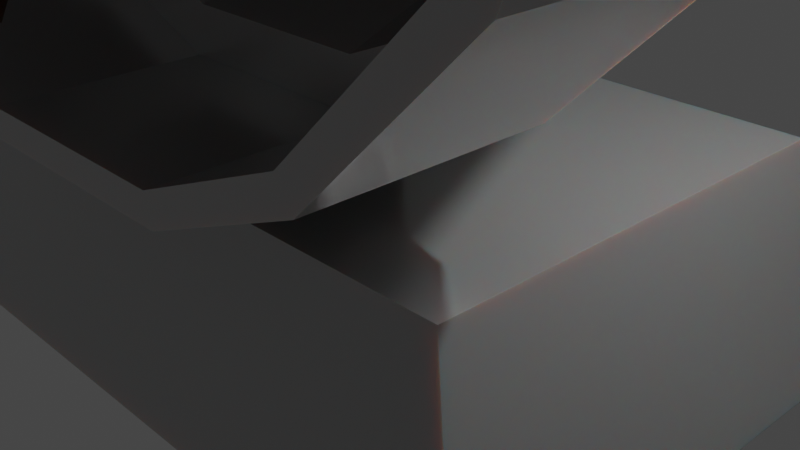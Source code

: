# Source: Fan_Tower.blend  (saved by Blender 3.4.6; exported with 4.5.12 LTS)
import bpy
from mathutils import Matrix  # noqa: F401  (used for matrix-valued properties, if any)

bpy.ops.wm.read_factory_settings(use_empty=True)
scene = bpy.context.scene
scene.name = 'Scene'

# ---- collections
col_collection = bpy.data.collections.new('Collection'); scene.collection.children.link(col_collection)

# ---- materials (node trees are filled in below, after node groups)
mat_body = bpy.data.materials.new('Body')
mat_body.alpha_threshold = 0.0
mat_body.use_transparent_shadow = False
mat_body.roughness = 0.5
mat_body.line_color = (0.0, 0.0, 0.0, 1.0)
mat_wing = bpy.data.materials.new('Wing')
mat_wing.alpha_threshold = 0.0
mat_wing.use_transparent_shadow = False
mat_wing.roughness = 0.5
mat_wing.line_color = (0.0, 0.0, 0.0, 1.0)

# ---- material node trees
mat_body.use_nodes = True; mat_body.node_tree.nodes.clear()
_N = mat_body.node_tree.nodes; _L = mat_body.node_tree.links
n0 = _N.new('ShaderNodeOutputMaterial'); n0.name = 'Material Output'; n0.location = (300, 300)
n1 = _N.new('ShaderNodeBsdfPrincipled'); n1.name = 'Principled BSDF'; n1.location = (10, 300)
n1.distribution = 'GGX'
n1.subsurface_method = 'RANDOM_WALK_SKIN'
n1.inputs[0].default_value = (0.508, 0.508, 0.508, 1.0)
n1.inputs[1].default_value = 0.7244
n1.inputs[2].default_value = 0.2638
n1.inputs[3].default_value = 1.45
n1.inputs[8].default_value = 1.0
n1.inputs[10].default_value = 0.1496
n1.inputs[13].default_value = 0.8307
n1.inputs[19].default_value = 0.2008
n1.inputs[27].default_value = (0.0, 0.0, 0.0, 1.0)
n1.inputs[28].default_value = 1.0
_L.new(n1.outputs[0], n0.inputs[0])
n0.is_active_output = True
mat_wing.use_nodes = True; mat_wing.node_tree.nodes.clear()
_N = mat_wing.node_tree.nodes; _L = mat_wing.node_tree.links
n0 = _N.new('ShaderNodeOutputMaterial'); n0.name = 'Material Output'; n0.location = (300, 300)
n1 = _N.new('ShaderNodeBsdfPrincipled'); n1.name = 'Principled BSDF'; n1.location = (10, 300)
n1.distribution = 'GGX'
n1.subsurface_method = 'RANDOM_WALK_SKIN'
n1.inputs[0].default_value = (0.01094, 0.01094, 0.01094, 1.0)
n1.inputs[1].default_value = 0.1181
n1.inputs[2].default_value = 0.752
n1.inputs[3].default_value = 1.45
n1.inputs[8].default_value = 1.0
n1.inputs[10].default_value = 0.1496
n1.inputs[13].default_value = 0.2244
n1.inputs[19].default_value = 0.04528
n1.inputs[27].default_value = (0.0, 0.0, 0.0, 1.0)
n1.inputs[28].default_value = 1.0
_L.new(n1.outputs[0], n0.inputs[0])
n0.is_active_output = True

# ---- world
world_world = bpy.data.worlds.new('World'); scene.world = world_world
world_world.use_nodes = True; world_world.node_tree.nodes.clear()
_N = world_world.node_tree.nodes; _L = world_world.node_tree.links
n0 = _N.new('ShaderNodeOutputWorld'); n0.name = 'World Output'; n0.location = (300, 300)
n1 = _N.new('ShaderNodeBackground'); n1.name = 'Background'; n1.location = (10, 300)
n1.inputs[0].default_value = (0.05088, 0.05088, 0.05088, 1.0)
_L.new(n1.outputs[0], n0.inputs[0])
n0.is_active_output = True
world_world.color = (0.05088, 0.05088, 0.05088)
world_world.use_sun_shadow = False
world_world.sun_shadow_jitter_overblur = 0.0

# ---- cameras
cam_camera = bpy.data.cameras.new('Camera')
cam_camera.clip_end = 100.0
cam_camera.ortho_scale = 7.314

# ---- lights
light_light = bpy.data.lights.new('Light', 'POINT')
light_light.transmission_factor = 0.0
light_light.energy = 1000.0
light_light.shadow_soft_size = 0.1
light_light.shadow_maximum_resolution = 0.006
light_light.use_absolute_resolution = True

# ---- meshes
me_cube = bpy.data.meshes.new('Cube')
me_cube.from_pydata([(-0.06768, 1.0, -0.2416), (-0.164, 1.0, -0.1925), (-0.1925, 1.0, -0.164), (-0.2416, 1.0, -0.06768), (0.1764, 1.0, 0.6296), (0.2425, 5.588e-09, 1.0), (0.5669, -9.313e-09, 0.8656), (0.4274, 1.0, 0.5016), (0.6296, 1.0, 0.1764), (0.5016, 1.0, 0.4274), (0.8656, 5.588e-09, 0.5669), (1.0, 5.588e-09, 0.2425), (0.5669, 5.588e-09, -0.8656), (0.2425, 5.588e-09, -1.0), (0.1764, 1.0, -0.6296), (0.4274, 1.0, -0.5016), (-0.164, 1.0, 0.1925), (-0.06768, 1.0, 0.2416), (-0.1925, 1.0, 0.164), (-0.2416, 1.0, 0.06768), (0.8656, -9.313e-09, -0.5669), (0.5016, 1.0, -0.4274), (0.6296, 1.0, -0.1764), (1.0, 5.588e-09, -0.2425), (0.06768, 1.151, 0.2416), (0.164, 1.151, 0.1925), (0.2416, 1.151, 0.06768), (0.1925, 1.151, 0.164), (0.06768, 1.151, -0.2416), (0.164, 1.151, -0.1925), (0.1925, 1.151, -0.164), (0.2416, 1.151, -0.06768), (0.2416, 1.0, -0.06768), (0.1925, 1.0, -0.164), (0.164, 1.0, -0.1925), (0.06768, 1.0, -0.2416), (-0.6296, 1.0, 0.1764), (-1.0, 5.588e-09, 0.2425), (-0.8656, -9.313e-09, 0.5669), (-0.5016, 1.0, 0.4274), (-0.1764, 1.0, 0.6296), (-0.4274, 1.0, 0.5016), (-0.5669, 5.588e-09, 0.8656), (-0.2425, 5.588e-09, 1.0), (-0.8656, 5.588e-09, -0.5669), (-1.0, 5.588e-09, -0.2425), (-0.6296, 1.0, -0.1764), (-0.5016, 1.0, -0.4274), (0.1925, 1.0, 0.164), (0.2416, 1.0, 0.06768), (0.164, 1.0, 0.1925), (0.06768, 1.0, 0.2416), (-0.5669, -9.313e-09, -0.8656), (-0.4274, 1.0, -0.5016), (-0.1764, 1.0, -0.6296), (-0.2425, 5.588e-09, -1.0), (-0.2416, 1.151, 0.06768), (-0.1925, 1.151, 0.164), (-0.06768, 1.151, 0.2416), (-0.164, 1.151, 0.1925), (-0.2416, 1.151, -0.06768), (-0.1925, 1.151, -0.164), (-0.164, 1.151, -0.1925), (-0.06768, 1.151, -0.2416), (0.2726, 1.118e-08, 1.124), (0.6373, -1.863e-08, 0.9731), (0.9731, 1.118e-08, 0.6373), (1.124, 1.118e-08, 0.2726), (0.6373, 1.118e-08, -0.9731), (0.2726, 1.118e-08, -1.124), (0.9731, -1.863e-08, -0.6373), (1.124, 1.118e-08, -0.2726), (1.124, -0.5, 0.2726), (0.9731, -0.5, 0.6373), (0.6373, -0.5, 0.9731), (0.2726, -0.5, 1.124), (0.9731, -0.5, -0.6373), (1.124, -0.5, -0.2726), (0.6373, -0.5, -0.9731), (0.2726, -0.5, -1.124), (-1.124, 1.118e-08, 0.2726), (-0.9731, -1.863e-08, 0.6373), (-0.6373, 1.118e-08, 0.9731), (-0.2726, 1.118e-08, 1.124), (-0.9731, 1.118e-08, -0.6373), (-1.124, 1.118e-08, -0.2726), (-0.6373, -1.863e-08, -0.9731), (-0.2726, 1.118e-08, -1.124), (-0.9731, -0.5, 0.6373), (-1.124, -0.5, 0.2726), (-0.6373, -0.5, 0.9731), (-0.2726, -0.5, 1.124), (-0.6373, -0.5, -0.9731), (-0.2726, -0.5, -1.124), (-0.9731, -0.5, -0.6373), (-1.124, -0.5, -0.2726), (1.058, -0.5, 0.2566), (0.9157, -0.5, 0.5997), (0.5997, -0.5, 0.9157), (0.2566, -0.5, 1.058), (0.9157, -0.5, -0.5997), (1.058, -0.5, -0.2566), (0.2566, -0.5, -1.058), (0.5997, -0.5, -0.9157), (-0.9157, -0.5, 0.5997), (-1.058, -0.5, 0.2566), (-0.2566, -0.5, 1.058), (-0.5997, -0.5, 0.9157), (-0.5997, -0.5, -0.9157), (-0.2566, -0.5, -1.058), (-1.058, -0.5, -0.2566), (-0.9157, -0.5, -0.5997), (1.058, -0.04879, 0.2566), (0.9157, -0.04879, 0.5997), (0.5997, -0.04879, 0.9157), (0.2566, -0.04879, 1.058), (0.9157, -0.04879, -0.5997), (1.058, -0.04879, -0.2566), (0.2566, -0.04879, -1.058), (0.5997, -0.04879, -0.9157), (-0.9157, -0.04879, 0.5997), (-1.058, -0.04879, 0.2566), (-0.2566, -0.04879, 1.058), (-0.5997, -0.04879, 0.9157), (-0.5997, -0.04879, -0.9157), (-0.2566, -0.04879, -1.058), (-1.058, -0.04879, -0.2566), (-0.9157, -0.04879, -0.5997), (0.9441, -0.0474, 0.229), (0.8172, -0.0474, 0.5352), (0.5352, -0.0474, 0.8172), (0.229, -0.0474, 0.9441), (0.8172, -0.0474, -0.5352), (0.9441, -0.0474, -0.229), (0.229, -0.0474, -0.9441), (0.5352, -0.0474, -0.8172), (-0.8172, -0.0474, 0.5352), (-0.9441, -0.0474, 0.229), (-0.229, -0.0474, 0.9441), (-0.5352, -0.0474, 0.8172), (-0.5352, -0.0474, -0.8172), (-0.229, -0.0474, -0.9441), (-0.9441, -0.0474, -0.229), (-0.8172, -0.0474, -0.5352), (0.6055, 0.954, 0.1469), (0.5242, 0.954, 0.3433), (0.3433, 0.954, 0.5242), (0.1469, 0.954, 0.6055), (0.5242, 0.954, -0.3433), (0.6055, 0.954, -0.1469), (0.1469, 0.954, -0.6055), (0.3433, 0.954, -0.5242), (-0.5242, 0.954, 0.3433), (-0.6055, 0.954, 0.1469), (-0.1469, 0.954, 0.6055), (-0.3433, 0.954, 0.5242), (-0.3433, 0.954, -0.5242), (-0.1469, 0.954, -0.6055), (-0.6055, 0.954, -0.1469), (-0.5242, 0.954, -0.3433), (0.05164, 0.9542, 0.01252), (0.0447, 0.9542, 0.02927), (0.02927, 0.9542, 0.0447), (0.01252, 0.9542, 0.05164), (0.0447, 0.9542, -0.02927), (0.05164, 0.9542, -0.01252), (0.01252, 0.9542, -0.05164), (0.02927, 0.9542, -0.0447), (-0.0447, 0.9542, 0.02927), (-0.05164, 0.9542, 0.01252), (-0.01252, 0.9542, 0.05164), (-0.02927, 0.9542, 0.0447), (-0.02927, 0.9542, -0.0447), (-0.01252, 0.9542, -0.05164), (-0.05164, 0.9542, -0.01252), (-0.0447, 0.9542, -0.02927)], [], [(1, 2, 61, 62), (42, 38, 81, 82), (55, 13, 69, 87), (2, 3, 60, 61), (22, 21, 33, 32), (9, 8, 49, 48), (0, 1, 62, 63), (6, 5, 64, 65), (15, 14, 35, 34), (13, 12, 68, 69), (20, 23, 71, 70), (40, 4, 51, 17), (38, 37, 80, 81), (45, 44, 84, 85), (46, 36, 19, 3), (47, 46, 3, 2), (51, 50, 25, 24), (4, 5, 6, 7), (8, 9, 10, 11), (12, 13, 14, 15), (14, 54, 0, 35), (20, 21, 22, 23), (8, 22, 32, 49), (36, 37, 38, 39), (40, 41, 42, 43), (44, 45, 46, 47), (7, 9, 48, 50), (52, 53, 54, 55), (3, 19, 56, 60), (32, 33, 30, 31), (6, 10, 9, 7), (20, 12, 15, 21), (61, 60, 56, 57, 59, 58, 24, 25, 27, 26, 31, 30, 29, 28, 63, 62), (4, 7, 50, 51), (54, 53, 1, 0), (53, 47, 2, 1), (38, 42, 41, 39), (52, 44, 47, 53), (36, 39, 18, 19), (39, 41, 16, 18), (37, 45, 85, 80), (11, 10, 66, 67), (52, 55, 87, 86), (13, 55, 54, 14), (41, 40, 17, 16), (11, 23, 22, 8), (17, 51, 24, 58), (21, 15, 34, 33), (45, 37, 36, 46), (23, 11, 67, 71), (12, 20, 70, 68), (44, 52, 86, 84), (43, 42, 82, 83), (43, 5, 4, 40), (34, 35, 28, 29), (5, 43, 83, 64), (10, 6, 65, 66), (48, 49, 26, 27), (86, 92, 94, 84), (71, 67, 72, 77), (78, 68, 70, 76), (87, 69, 79, 93), (90, 82, 81, 88), (64, 83, 91, 75), (95, 89, 80, 85), (65, 74, 73, 66), (73, 74, 98, 97), (87, 93, 92, 86), (95, 85, 84, 94), (64, 75, 74, 65), (72, 67, 66, 73), (91, 83, 82, 90), (80, 89, 88, 81), (79, 69, 68, 78), (71, 77, 76, 70), (18, 16, 59, 57), (16, 17, 58, 59), (49, 32, 31, 26), (33, 34, 29, 30), (19, 18, 57, 56), (35, 0, 63, 28), (50, 48, 27, 25), (101, 96, 112, 117), (75, 91, 106, 99), (72, 73, 97, 96), (78, 76, 100, 103), (88, 89, 105, 104), (74, 75, 99, 98), (91, 90, 107, 106), (76, 77, 101, 100), (92, 93, 109, 108), (79, 78, 103, 102), (90, 88, 104, 107), (95, 94, 111, 110), (89, 95, 110, 105), (94, 92, 108, 111), (93, 79, 102, 109), (77, 72, 96, 101), (118, 119, 135, 134), (108, 109, 125, 124), (99, 106, 122, 115), (110, 111, 127, 126), (96, 97, 113, 112), (109, 102, 118, 125), (97, 98, 114, 113), (98, 99, 115, 114), (103, 100, 116, 119), (100, 101, 117, 116), (107, 104, 120, 123), (102, 103, 119, 118), (111, 108, 124, 127), (104, 105, 121, 120), (105, 110, 126, 121), (106, 107, 123, 122), (129, 130, 146, 145), (127, 124, 140, 143), (120, 121, 137, 136), (121, 126, 142, 137), (122, 123, 139, 138), (117, 112, 128, 133), (124, 125, 141, 140), (115, 122, 138, 131), (126, 127, 143, 142), (112, 113, 129, 128), (125, 118, 134, 141), (113, 114, 130, 129), (114, 115, 131, 130), (119, 116, 132, 135), (116, 117, 133, 132), (123, 120, 136, 139), (145, 146, 162, 161), (130, 131, 147, 146), (135, 132, 148, 151), (132, 133, 149, 148), (139, 136, 152, 155), (134, 135, 151, 150), (143, 140, 156, 159), (136, 137, 153, 152), (137, 142, 158, 153), (138, 139, 155, 154), (133, 128, 144, 149), (140, 141, 157, 156), (131, 138, 154, 147), (142, 143, 159, 158), (128, 129, 145, 144), (141, 134, 150, 157), (146, 147, 163, 162), (151, 148, 164, 167), (148, 149, 165, 164), (155, 152, 168, 171), (150, 151, 167, 166), (159, 156, 172, 175), (152, 153, 169, 168), (153, 158, 174, 169), (154, 155, 171, 170), (149, 144, 160, 165), (156, 157, 173, 172), (147, 154, 170, 163), (158, 159, 175, 174), (144, 145, 161, 160), (157, 150, 166, 173)])
_uv = me_cube.uv_layers.new(name='UVMap')
_uv.uv.foreach_set('vector', [0.1765, 0.5515, 0.1638, 0.5515, 0.1638, 0.5515, 0.1765, 0.5515, 0.6082, 0.1553, 0.5709, 0.1553, 0.5709, 0.1553, 0.6082, 0.1553, 0.2197, 0.5947, 0.2803, 0.5947, 0.2803, 0.5947, 0.2197, 0.5947, 0.1541, 0.5709, 0.125, 0.5709, 0.125, 0.5709, 0.1541, 0.5709, 0.4459, 0.5709, 0.3877, 0.5709, 0.3877, 0.5709, 0.4459, 0.5709, 0.5541, 0.5127, 0.5303, 0.5373, 0.5303, 0.5373, 0.5541, 0.5127, 0.2197, 0.5541, 0.1765, 0.5515, 0.1765, 0.5515, 0.2197, 0.5541, 0.625, 0.4291, 0.625, 0.4053, 0.625, 0.4053, 0.625, 0.4291, 0.3041, 0.5709, 0.2803, 0.5709, 0.2803, 0.5709, 0.3041, 0.5709, 0.2803, 0.5947, 0.3041, 0.5947, 0.3041, 0.5947, 0.2803, 0.5947, 0.4123, 0.5947, 0.4459, 0.5947, 0.4459, 0.5947, 0.4123, 0.5947, 0.6082, 0.3447, 0.6082, 0.4053, 0.6082, 0.4053, 0.6082, 0.3447, 0.5541, 0.1553, 0.5303, 0.1553, 0.5303, 0.1553, 0.5541, 0.1553, 0.125, 0.5947, 0.1418, 0.5947, 0.1418, 0.5947, 0.125, 0.5947, 0.4697, 0.2127, 0.5303, 0.2127, 0.5303, 0.2127, 0.4697, 0.2127, 0.1541, 0.5709, 0.125, 0.5709, 0.125, 0.5709, 0.1541, 0.5709, 0.6082, 0.4053, 0.5959, 0.4291, 0.5959, 0.4291, 0.6082, 0.4053, 0.6082, 0.4053, 0.625, 0.4053, 0.625, 0.4291, 0.5959, 0.4291, 0.5303, 0.5373, 0.5541, 0.5127, 0.5541, 0.5709, 0.5303, 0.5709, 0.3041, 0.5947, 0.2803, 0.5947, 0.2803, 0.5709, 0.3041, 0.5709, 0.2803, 0.5541, 0.2197, 0.5541, 0.2197, 0.5541, 0.2803, 0.5541, 0.4123, 0.5947, 0.3877, 0.5709, 0.4459, 0.5709, 0.4459, 0.5947, 0.5303, 0.5373, 0.4697, 0.5373, 0.4697, 0.5373, 0.5303, 0.5373, 0.5303, 0.1791, 0.5303, 0.1553, 0.5541, 0.1553, 0.5541, 0.1791, 0.625, 0.1791, 0.5959, 0.1791, 0.6082, 0.1553, 0.625, 0.1553, 0.1418, 0.5947, 0.125, 0.5947, 0.125, 0.5709, 0.1541, 0.5709, 0.6377, 0.5709, 0.6123, 0.5709, 0.6123, 0.5709, 0.6377, 0.5709, 0.1791, 0.5947, 0.1765, 0.5515, 0.2197, 0.5541, 0.2197, 0.5947, 0.4697, 0.2127, 0.5303, 0.2127, 0.5303, 0.2127, 0.4697, 0.2127, 0.4459, 0.5709, 0.3877, 0.5709, 0.3877, 0.5709, 0.4459, 0.5709, 0.6623, 0.5947, 0.5877, 0.5947, 0.6123, 0.5709, 0.6377, 0.5709, 0.4123, 0.5947, 0.3377, 0.5947, 0.3623, 0.5709, 0.3877, 0.5709, 0.1541, 0.5709, 0.125, 0.5709, 0.5303, 0.2127, 0.5541, 0.1791, 0.5862, 0.1985, 0.625, 0.1791, 0.6082, 0.4053, 0.5959, 0.4291, 0.6123, 0.5709, 0.5303, 0.5373, 0.4697, 0.5373, 0.3877, 0.5709, 0.3623, 0.5709, 0.2803, 0.5709, 0.2197, 0.5541, 0.1765, 0.5515, 0.6082, 0.4053, 0.5959, 0.4291, 0.5959, 0.4291, 0.6082, 0.4053, 0.2197, 0.5541, 0.1765, 0.5515, 0.1765, 0.5515, 0.2197, 0.5541, 0.1765, 0.5515, 0.1638, 0.5515, 0.1638, 0.5515, 0.1765, 0.5515, 0.5709, 0.1553, 0.6082, 0.1553, 0.5862, 0.1985, 0.5735, 0.1985, 0.1791, 0.5947, 0.1418, 0.5947, 0.1638, 0.5515, 0.1765, 0.5515, 0.5303, 0.1791, 0.5541, 0.1791, 0.5541, 0.1791, 0.5303, 0.1791, 0.5735, 0.1985, 0.5862, 0.1985, 0.5862, 0.1985, 0.5735, 0.1985, 0.5303, 0.1553, 0.4697, 0.1553, 0.4697, 0.1553, 0.5303, 0.1553, 0.5303, 0.5709, 0.5541, 0.5709, 0.5541, 0.5709, 0.5303, 0.5709, 0.1791, 0.5947, 0.2197, 0.5947, 0.2197, 0.5947, 0.1791, 0.5947, 0.2803, 0.5947, 0.2197, 0.5947, 0.2197, 0.5541, 0.2803, 0.5541, 0.5959, 0.1791, 0.625, 0.1791, 0.625, 0.1791, 0.5959, 0.1791, 0.5303, 0.5947, 0.4697, 0.5947, 0.4697, 0.5373, 0.5303, 0.5373, 0.6082, 0.3447, 0.6082, 0.4053, 0.6082, 0.4053, 0.6082, 0.3447, 0.3877, 0.5709, 0.3623, 0.5709, 0.3623, 0.5709, 0.3877, 0.5709, 0.4697, 0.1553, 0.5303, 0.1553, 0.5303, 0.2127, 0.4697, 0.2127, 0.4697, 0.5947, 0.5303, 0.5947, 0.5303, 0.5947, 0.4697, 0.5947, 0.3377, 0.5947, 0.4123, 0.5947, 0.4123, 0.5947, 0.3377, 0.5947, 0.1418, 0.5947, 0.1791, 0.5947, 0.1791, 0.5947, 0.1418, 0.5947, 0.625, 0.1553, 0.6082, 0.1553, 0.6082, 0.1553, 0.625, 0.1553, 0.625, 0.3447, 0.625, 0.4053, 0.6082, 0.4053, 0.6082, 0.3447, 0.3041, 0.5709, 0.2803, 0.5709, 0.2803, 0.5709, 0.3041, 0.5709, 0.625, 0.4053, 0.625, 0.3447, 0.625, 0.3447, 0.625, 0.4053, 0.5877, 0.5947, 0.6623, 0.5947, 0.6623, 0.5947, 0.5877, 0.5947, 0.5541, 0.5127, 0.5303, 0.5373, 0.5303, 0.5373, 0.5541, 0.5127, 0.1791, 0.5947, 0.1791, 0.6553, 0.1418, 0.6553, 0.1418, 0.5947, 0.4697, 0.5947, 0.5303, 0.5947, 0.5303, 0.6553, 0.4697, 0.6553, 0.3377, 0.6553, 0.3377, 0.5947, 0.4123, 0.5947, 0.4123, 0.6553, 0.2197, 0.5947, 0.2803, 0.5947, 0.2803, 0.6553, 0.2197, 0.6553, 0.6082, 0.09468, 0.6082, 0.1553, 0.5709, 0.1553, 0.5709, 0.09468, 0.7197, 0.5947, 0.7803, 0.5947, 0.7803, 0.6553, 0.7197, 0.6553, 0.4697, 0.09468, 0.5303, 0.09468, 0.5303, 0.1553, 0.4697, 0.1553, 0.6623, 0.5947, 0.6623, 0.6553, 0.5877, 0.6553, 0.5877, 0.5947, 0.5877, 0.6553, 0.6623, 0.6553, 0.6623, 0.6553, 0.5877, 0.6553, 0.2197, 0.5947, 0.2197, 0.6553, 0.1791, 0.6553, 0.1791, 0.5947, 0.125, 0.6553, 0.125, 0.5947, 0.1418, 0.5947, 0.1418, 0.6553, 0.7197, 0.5947, 0.7197, 0.6553, 0.6623, 0.6553, 0.6623, 0.5947, 0.5303, 0.6553, 0.5303, 0.5947, 0.5877, 0.5947, 0.5877, 0.6553, 0.625, 0.09468, 0.625, 0.1553, 0.6082, 0.1553, 0.6082, 0.09468, 0.5303, 0.1553, 0.5303, 0.09468, 0.5709, 0.09468, 0.5709, 0.1553, 0.2803, 0.6553, 0.2803, 0.5947, 0.3377, 0.5947, 0.3377, 0.6553, 0.4697, 0.5947, 0.4697, 0.6553, 0.4123, 0.6553, 0.4123, 0.5947, 0.5735, 0.1985, 0.5862, 0.1985, 0.5862, 0.1985, 0.5735, 0.1985, 0.5959, 0.1791, 0.625, 0.1791, 0.625, 0.1791, 0.5959, 0.1791, 0.5303, 0.5373, 0.4697, 0.5373, 0.4697, 0.5373, 0.5303, 0.5373, 0.3877, 0.5709, 0.3623, 0.5709, 0.3623, 0.5709, 0.3877, 0.5709, 0.5303, 0.1791, 0.5541, 0.1791, 0.5541, 0.1791, 0.5303, 0.1791, 0.2803, 0.5541, 0.2197, 0.5541, 0.2197, 0.5541, 0.2803, 0.5541, 0.6377, 0.5709, 0.6123, 0.5709, 0.6123, 0.5709, 0.6377, 0.5709, 0.4697, 0.6553, 0.5303, 0.6553, 0.5303, 0.6553, 0.4697, 0.6553, 0.7197, 0.6553, 0.7803, 0.6553, 0.7803, 0.6553, 0.7197, 0.6553, 0.5303, 0.6553, 0.5877, 0.6553, 0.5877, 0.6553, 0.5303, 0.6553, 0.3377, 0.6553, 0.4123, 0.6553, 0.4123, 0.6553, 0.3377, 0.6553, 0.5709, 0.09468, 0.5303, 0.09468, 0.5303, 0.09468, 0.5709, 0.09468, 0.6623, 0.6553, 0.7197, 0.6553, 0.7197, 0.6553, 0.6623, 0.6553, 0.625, 0.09468, 0.6082, 0.09468, 0.6082, 0.09468, 0.625, 0.09468, 0.4123, 0.6553, 0.4697, 0.6553, 0.4697, 0.6553, 0.4123, 0.6553, 0.1791, 0.6553, 0.2197, 0.6553, 0.2197, 0.6553, 0.1791, 0.6553, 0.2803, 0.6553, 0.3377, 0.6553, 0.3377, 0.6553, 0.2803, 0.6553, 0.6082, 0.09468, 0.5709, 0.09468, 0.5709, 0.09468, 0.6082, 0.09468, 0.125, 0.6553, 0.1418, 0.6553, 0.1418, 0.6553, 0.125, 0.6553, 0.5303, 0.09468, 0.4697, 0.09468, 0.4697, 0.09468, 0.5303, 0.09468, 0.1418, 0.6553, 0.1791, 0.6553, 0.1791, 0.6553, 0.1418, 0.6553, 0.2197, 0.6553, 0.2803, 0.6553, 0.2803, 0.6553, 0.2197, 0.6553, 0.4697, 0.6553, 0.5303, 0.6553, 0.5303, 0.6553, 0.4697, 0.6553, 0.2803, 0.6553, 0.3377, 0.6553, 0.3377, 0.6553, 0.2803, 0.6553, 0.1791, 0.6553, 0.2197, 0.6553, 0.2197, 0.6553, 0.1791, 0.6553, 0.7197, 0.6553, 0.7803, 0.6553, 0.7803, 0.6553, 0.7197, 0.6553, 0.125, 0.6553, 0.1418, 0.6553, 0.1418, 0.6553, 0.125, 0.6553, 0.5303, 0.6553, 0.5877, 0.6553, 0.5877, 0.6553, 0.5303, 0.6553, 0.2197, 0.6553, 0.2803, 0.6553, 0.2803, 0.6553, 0.2197, 0.6553, 0.5877, 0.6553, 0.6623, 0.6553, 0.6623, 0.6553, 0.5877, 0.6553, 0.6623, 0.6553, 0.7197, 0.6553, 0.7197, 0.6553, 0.6623, 0.6553, 0.3377, 0.6553, 0.4123, 0.6553, 0.4123, 0.6553, 0.3377, 0.6553, 0.4123, 0.6553, 0.4697, 0.6553, 0.4697, 0.6553, 0.4123, 0.6553, 0.6082, 0.09468, 0.5709, 0.09468, 0.5709, 0.09468, 0.6082, 0.09468, 0.2803, 0.6553, 0.3377, 0.6553, 0.3377, 0.6553, 0.2803, 0.6553, 0.1418, 0.6553, 0.1791, 0.6553, 0.1791, 0.6553, 0.1418, 0.6553, 0.5709, 0.09468, 0.5303, 0.09468, 0.5303, 0.09468, 0.5709, 0.09468, 0.5303, 0.09468, 0.4697, 0.09468, 0.4697, 0.09468, 0.5303, 0.09468, 0.625, 0.09468, 0.6082, 0.09468, 0.6082, 0.09468, 0.625, 0.09468, 0.5877, 0.6553, 0.6623, 0.6553, 0.6623, 0.6553, 0.5877, 0.6553, 0.1418, 0.6553, 0.1791, 0.6553, 0.1791, 0.6553, 0.1418, 0.6553, 0.5709, 0.09468, 0.5303, 0.09468, 0.5303, 0.09468, 0.5709, 0.09468, 0.5303, 0.09468, 0.4697, 0.09468, 0.4697, 0.09468, 0.5303, 0.09468, 0.625, 0.09468, 0.6082, 0.09468, 0.6082, 0.09468, 0.625, 0.09468, 0.4697, 0.6553, 0.5303, 0.6553, 0.5303, 0.6553, 0.4697, 0.6553, 0.1791, 0.6553, 0.2197, 0.6553, 0.2197, 0.6553, 0.1791, 0.6553, 0.7197, 0.6553, 0.7803, 0.6553, 0.7803, 0.6553, 0.7197, 0.6553, 0.125, 0.6553, 0.1418, 0.6553, 0.1418, 0.6553, 0.125, 0.6553, 0.5303, 0.6553, 0.5877, 0.6553, 0.5877, 0.6553, 0.5303, 0.6553, 0.2197, 0.6553, 0.2803, 0.6553, 0.2803, 0.6553, 0.2197, 0.6553, 0.5877, 0.6553, 0.6623, 0.6553, 0.6623, 0.6553, 0.5877, 0.6553, 0.6623, 0.6553, 0.7197, 0.6553, 0.7197, 0.6553, 0.6623, 0.6553, 0.3377, 0.6553, 0.4123, 0.6553, 0.4123, 0.6553, 0.3377, 0.6553, 0.4123, 0.6553, 0.4697, 0.6553, 0.4697, 0.6553, 0.4123, 0.6553, 0.6082, 0.09468, 0.5709, 0.09468, 0.5709, 0.09468, 0.6082, 0.09468, 0.5877, 0.6553, 0.6623, 0.6553, 0.6623, 0.6553, 0.5877, 0.6553, 0.6623, 0.6553, 0.7197, 0.6553, 0.7197, 0.6553, 0.6623, 0.6553, 0.3377, 0.6553, 0.4123, 0.6553, 0.4123, 0.6553, 0.3377, 0.6553, 0.4123, 0.6553, 0.4697, 0.6553, 0.4697, 0.6553, 0.4123, 0.6553, 0.6082, 0.09468, 0.5709, 0.09468, 0.5709, 0.09468, 0.6082, 0.09468, 0.2803, 0.6553, 0.3377, 0.6553, 0.3377, 0.6553, 0.2803, 0.6553, 0.1418, 0.6553, 0.1791, 0.6553, 0.1791, 0.6553, 0.1418, 0.6553, 0.5709, 0.09468, 0.5303, 0.09468, 0.5303, 0.09468, 0.5709, 0.09468, 0.5303, 0.09468, 0.4697, 0.09468, 0.4697, 0.09468, 0.5303, 0.09468, 0.625, 0.09468, 0.6082, 0.09468, 0.6082, 0.09468, 0.625, 0.09468, 0.4697, 0.6553, 0.5303, 0.6553, 0.5303, 0.6553, 0.4697, 0.6553, 0.1791, 0.6553, 0.2197, 0.6553, 0.2197, 0.6553, 0.1791, 0.6553, 0.7197, 0.6553, 0.7803, 0.6553, 0.7803, 0.6553, 0.7197, 0.6553, 0.125, 0.6553, 0.1418, 0.6553, 0.1418, 0.6553, 0.125, 0.6553, 0.5303, 0.6553, 0.5877, 0.6553, 0.5877, 0.6553, 0.5303, 0.6553, 0.2197, 0.6553, 0.2803, 0.6553, 0.2803, 0.6553, 0.2197, 0.6553, 0.6623, 0.6553, 0.7197, 0.6553, 0.7197, 0.6553, 0.6623, 0.6553, 0.3377, 0.6553, 0.4123, 0.6553, 0.4123, 0.6553, 0.3377, 0.6553, 0.4123, 0.6553, 0.4697, 0.6553, 0.4697, 0.6553, 0.4123, 0.6553, 0.6082, 0.09468, 0.5709, 0.09468, 0.5709, 0.09468, 0.6082, 0.09468, 0.2803, 0.6553, 0.3377, 0.6553, 0.3377, 0.6553, 0.2803, 0.6553, 0.1418, 0.6553, 0.1791, 0.6553, 0.1791, 0.6553, 0.1418, 0.6553, 0.5709, 0.09468, 0.5303, 0.09468, 0.5303, 0.09468, 0.5709, 0.09468, 0.5303, 0.09468, 0.4697, 0.09468, 0.4697, 0.09468, 0.5303, 0.09468, 0.625, 0.09468, 0.6082, 0.09468, 0.6082, 0.09468, 0.625, 0.09468, 0.4697, 0.6553, 0.5303, 0.6553, 0.5303, 0.6553, 0.4697, 0.6553, 0.1791, 0.6553, 0.2197, 0.6553, 0.2197, 0.6553, 0.1791, 0.6553, 0.7197, 0.6553, 0.7803, 0.6553, 0.7803, 0.6553, 0.7197, 0.6553, 0.125, 0.6553, 0.1418, 0.6553, 0.1418, 0.6553, 0.125, 0.6553, 0.5303, 0.6553, 0.5877, 0.6553, 0.5877, 0.6553, 0.5303, 0.6553, 0.2197, 0.6553, 0.2803, 0.6553, 0.2803, 0.6553, 0.2197, 0.6553])
me_cube.materials.append(mat_body)
me_cube.use_mirror_vertex_groups = False
me_cube.update()
me_x = bpy.data.meshes.new('큐브')
me_x.from_pydata([(-1.302, -1.302, -1.0), (-1.0, -1.0, 1.0), (-1.302, 1.302, -1.0), (-1.0, 1.0, 1.0), (1.302, -1.302, -1.0), (1.0, -1.0, 1.0), (1.302, 1.302, -1.0), (1.0, 1.0, 1.0), (-0.3184, -0.3184, 1.013), (-0.3184, 0.3184, 1.013), (0.3184, 0.3184, 1.013), (0.3184, -0.3184, 1.013), (-0.3184, -0.3184, 2.35), (-0.3184, 0.3184, 2.851), (0.3184, 0.3184, 2.851), (0.3184, -0.3184, 2.35)], [], [(0, 1, 3, 2), (2, 3, 7, 6), (6, 7, 5, 4), (4, 5, 1, 0), (2, 6, 4, 0), (7, 3, 9, 10), (11, 10, 14, 15), (5, 7, 10, 11), (3, 1, 8, 9), (1, 5, 11, 8), (14, 13, 12, 15), (9, 8, 12, 13), (8, 11, 15, 12), (10, 9, 13, 14)])
_uv = me_x.uv_layers.new(name='UV 맵')
_uv.uv.foreach_set('vector', [0.375, 0.0, 0.625, 0.0, 0.625, 0.25, 0.375, 0.25, 0.375, 0.25, 0.625, 0.25, 0.625, 0.5, 0.375, 0.5, 0.375, 0.5, 0.625, 0.5, 0.625, 0.75, 0.375, 0.75, 0.375, 0.75, 0.625, 0.75, 0.625, 1.0, 0.375, 1.0, 0.125, 0.5, 0.375, 0.5, 0.375, 0.75, 0.125, 0.75, 0.625, 0.5, 0.625, 0.25, 0.625, 0.25, 0.625, 0.5, 0.625, 0.75, 0.625, 0.5, 0.625, 0.5, 0.625, 0.75, 0.625, 0.75, 0.625, 0.5, 0.625, 0.5, 0.625, 0.75, 0.625, 0.25, 0.625, 0.0, 0.625, 0.0, 0.625, 0.25, 0.625, 1.0, 0.625, 0.75, 0.625, 0.75, 0.625, 1.0, 0.625, 0.5, 0.875, 0.5, 0.875, 0.75, 0.625, 0.75, 0.625, 0.25, 0.625, 0.0, 0.625, 0.0, 0.625, 0.25, 0.625, 1.0, 0.625, 0.75, 0.625, 0.75, 0.625, 1.0, 0.625, 0.5, 0.625, 0.25, 0.625, 0.25, 0.625, 0.5])
me_x.materials.append(mat_body)
me_x.update()
me_cube_001 = bpy.data.meshes.new('Cube.001')
me_cube_001.from_pydata([(0.05164, 0.9725, 0.01252), (0.0447, 0.9725, 0.02927), (0.02927, 0.9725, 0.0447), (0.01252, 0.9725, 0.05164), (0.0447, 0.9725, -0.02927), (0.05164, 0.9725, -0.01252), (0.01252, 0.9725, -0.05164), (0.02927, 0.9725, -0.0447), (-0.0447, 0.9725, 0.02927), (-0.05164, 0.9725, 0.01252), (-0.01252, 0.9725, 0.05164), (-0.02927, 0.9725, 0.0447), (-0.02927, 0.9725, -0.0447), (-0.01252, 0.9725, -0.05164), (-0.05164, 0.9725, -0.01252), (-0.0447, 0.9725, -0.02927), (0.05164, -0.3736, 0.01252), (0.0447, -0.3736, 0.02927), (0.02927, -0.3736, 0.0447), (0.01252, -0.3736, 0.05164), (0.0447, -0.3736, -0.02927), (0.05164, -0.3736, -0.01252), (0.01252, -0.3736, -0.05164), (0.02927, -0.3736, -0.0447), (-0.0447, -0.3736, 0.02927), (-0.05164, -0.3736, 0.01252), (-0.01252, -0.3736, 0.05164), (-0.02927, -0.3736, 0.0447), (-0.02927, -0.3736, -0.0447), (-0.01252, -0.3736, -0.05164), (-0.05164, -0.3736, -0.01252), (-0.0447, -0.3736, -0.02927), (0.1069, -0.4218, 0.02592), (0.09251, -0.4218, 0.06059), (0.06059, -0.4218, 0.09251), (0.02592, -0.4218, 0.1069), (0.09251, -0.4218, -0.06059), (0.1069, -0.4218, -0.02592), (0.02592, -0.4218, -0.1069), (0.06059, -0.4218, -0.09251), (-0.09251, -0.4218, 0.06059), (-0.1069, -0.4218, 0.02592), (-0.02592, -0.4218, 0.1069), (-0.06059, -0.4218, 0.09251), (-0.06059, -0.4218, -0.09251), (-0.02592, -0.4218, -0.1069), (-0.1069, -0.4218, -0.02592), (-0.09251, -0.4218, -0.06059), (0.0393, -0.5576, 0.06), (0.06, -0.5576, 0.0393), (0.06, -0.5576, -0.0393), (0.0393, -0.5576, -0.06), (-0.06, -0.5576, 0.0393), (-0.0393, -0.5576, 0.06), (-0.0393, -0.5576, -0.06), (-0.06, -0.5576, -0.0393), (-0.06932, -0.5576, -0.01681), (-0.06932, -0.5576, 0.01681), (0.06932, -0.5576, 0.01681), (0.06932, -0.5576, -0.01681), (-0.01681, -0.5576, 0.06932), (0.01681, -0.5576, 0.06932), (0.01681, -0.5576, -0.06932), (-0.01681, -0.5576, -0.06932), (0.1069, -0.4655, 0.02592), (0.09251, -0.4655, 0.06059), (0.06059, -0.4655, 0.09251), (0.02592, -0.4655, 0.1069), (0.09251, -0.4655, -0.06059), (0.1069, -0.4655, -0.02592), (0.02592, -0.4655, -0.1069), (0.06059, -0.4655, -0.09251), (-0.09251, -0.4655, 0.06059), (-0.1069, -0.4655, 0.02592), (-0.02592, -0.4655, 0.1069), (-0.06059, -0.4655, 0.09251), (-0.06059, -0.4655, -0.09251), (-0.02592, -0.4655, -0.1069), (-0.1069, -0.4655, -0.02592), (-0.09251, -0.4655, -0.06059), (0.1069, -0.4867, 0.02592), (0.09251, -0.4867, 0.06059), (0.06059, -0.4867, 0.09251), (0.02592, -0.4867, 0.1069), (0.09251, -0.4867, -0.06059), (0.1069, -0.4867, -0.02592), (0.02592, -0.4867, -0.1069), (0.06059, -0.4867, -0.09251), (-0.09251, -0.4867, 0.06059), (-0.1069, -0.4867, 0.02592), (-0.02592, -0.4867, 0.1069), (-0.06059, -0.4867, 0.09251), (-0.06059, -0.4867, -0.09251), (-0.02592, -0.4867, -0.1069), (-0.1069, -0.4867, -0.02592), (-0.09251, -0.4867, -0.06059), (0.6, -0.451, -0.07941), (0.6, -0.451, 0.07941), (0.6, -0.5011, -0.07941), (0.6, -0.5011, 0.07941), (-0.6, -0.451, 0.07941), (-0.6, -0.451, -0.07941), (-0.6, -0.5011, 0.07941), (-0.6, -0.5011, -0.07941), (0.07941, -0.451, 0.6), (-0.07941, -0.451, 0.6), (0.07941, -0.5011, 0.6), (-0.07941, -0.5011, 0.6), (-0.07941, -0.451, -0.6), (0.07941, -0.451, -0.6), (-0.07941, -0.5011, -0.6), (0.07941, -0.5011, -0.6), (0.8, -0.451, -0.07941), (0.8, -0.451, 0.07941), (0.8, -0.5011, -0.07941), (0.8, -0.5011, 0.07941), (0.95, -0.4659, -0.04749), (0.95, -0.4659, 0.04749), (0.95, -0.4863, -0.04749), (0.95, -0.4863, 0.04749), (-0.8, -0.451, 0.07941), (-0.8, -0.451, -0.07941), (-0.8, -0.5011, 0.07941), (-0.8, -0.5011, -0.07941), (-0.95, -0.4659, 0.04749), (-0.95, -0.4659, -0.04749), (-0.95, -0.4863, 0.04749), (-0.95, -0.4863, -0.04749), (0.07941, -0.451, 0.8), (-0.07941, -0.451, 0.8), (0.07941, -0.5011, 0.8), (-0.07941, -0.5011, 0.8), (0.04749, -0.4659, 0.95), (-0.04749, -0.4659, 0.95), (0.04749, -0.4863, 0.95), (-0.04749, -0.4863, 0.95), (-0.07941, -0.451, -0.8), (0.07941, -0.451, -0.8), (-0.07941, -0.5011, -0.8), (0.07941, -0.5011, -0.8), (-0.04749, -0.4659, -0.95), (0.04749, -0.4659, -0.95), (-0.04749, -0.4863, -0.95), (0.04749, -0.4863, -0.95), (-0.09251, -0.5364, -0.06059), (-0.1069, -0.5364, -0.02592), (-0.02592, -0.5364, -0.1069), (-0.06059, -0.5364, -0.09251), (-0.06059, -0.5364, 0.09251), (-0.02592, -0.5364, 0.1069), (-0.1069, -0.5364, 0.02592), (-0.09251, -0.5364, 0.06059), (0.06059, -0.5364, -0.09251), (0.02592, -0.5364, -0.1069), (0.1069, -0.5364, -0.02592), (0.09251, -0.5364, -0.06059), (0.02592, -0.5364, 0.1069), (0.06059, -0.5364, 0.09251), (0.09251, -0.5364, 0.06059), (0.1069, -0.5364, 0.02592)], [], [(5, 0, 16, 21), (20, 21, 37, 36), (12, 13, 29, 28), (3, 10, 26, 19), (14, 15, 31, 30), (0, 1, 17, 16), (13, 6, 22, 29), (1, 2, 18, 17), (2, 3, 19, 18), (7, 4, 20, 23), (4, 5, 21, 20), (11, 8, 24, 27), (6, 7, 23, 22), (15, 12, 28, 31), (8, 9, 25, 24), (9, 14, 30, 25), (10, 11, 27, 26), (27, 24, 40, 43), (22, 23, 39, 38), (31, 28, 44, 47), (24, 25, 41, 40), (25, 30, 46, 41), (26, 27, 43, 42), (21, 16, 32, 37), (28, 29, 45, 44), (19, 26, 42, 35), (30, 31, 47, 46), (16, 17, 33, 32), (29, 22, 38, 45), (17, 18, 34, 33), (18, 19, 35, 34), (23, 20, 36, 39), (150, 145, 56, 57), (149, 148, 53, 60), (154, 159, 58, 59), (147, 146, 63, 54), (156, 149, 60, 61), (145, 144, 55, 56), (159, 158, 49, 58), (146, 153, 62, 63), (158, 157, 48, 49), (157, 156, 61, 48), (152, 155, 50, 51), (155, 154, 59, 50), (148, 151, 52, 53), (153, 152, 51, 62), (144, 147, 54, 55), (92, 93, 146, 147), (46, 47, 79, 78), (35, 42, 74, 67), (44, 45, 77, 76), (37, 32, 64, 69), (42, 43, 75, 74), (41, 46, 78, 73), (40, 41, 73, 72), (47, 44, 76, 79), (38, 39, 71, 70), (43, 40, 72, 75), (36, 37, 69, 68), (39, 36, 68, 71), (34, 35, 67, 66), (33, 34, 66, 65), (45, 38, 70, 77), (32, 33, 65, 64), (78, 79, 95, 94), (80, 81, 158, 159), (64, 65, 81, 80), (93, 77, 108, 110), (65, 66, 82, 81), (66, 67, 83, 82), (68, 69, 85, 84), (75, 72, 88, 91), (70, 71, 87, 86), (72, 73, 89, 88), (89, 73, 100, 102), (74, 75, 91, 90), (64, 80, 99, 97), (76, 77, 93, 92), (67, 74, 105, 104), (71, 68, 84, 87), (79, 76, 92, 95), (99, 98, 114, 115), (85, 69, 96, 98), (80, 85, 98, 99), (69, 64, 97, 96), (101, 103, 123, 121), (78, 94, 103, 101), (73, 78, 101, 100), (94, 89, 102, 103), (105, 107, 131, 129), (74, 90, 107, 105), (90, 83, 106, 107), (83, 67, 104, 106), (111, 110, 138, 139), (86, 93, 110, 111), (70, 86, 111, 109), (77, 70, 109, 108), (113, 115, 119, 117), (97, 99, 115, 113), (96, 97, 113, 112), (98, 96, 112, 114), (116, 117, 119, 118), (112, 113, 117, 116), (114, 112, 116, 118), (115, 114, 118, 119), (121, 123, 127, 125), (100, 101, 121, 120), (102, 100, 120, 122), (103, 102, 122, 123), (124, 125, 127, 126), (120, 121, 125, 124), (122, 120, 124, 126), (123, 122, 126, 127), (129, 131, 135, 133), (107, 106, 130, 131), (106, 104, 128, 130), (104, 105, 129, 128), (132, 133, 135, 134), (131, 130, 134, 135), (130, 128, 132, 134), (128, 129, 133, 132), (136, 137, 141, 140), (109, 111, 139, 137), (108, 109, 137, 136), (110, 108, 136, 138), (140, 141, 143, 142), (138, 136, 140, 142), (139, 138, 142, 143), (137, 139, 143, 141), (85, 80, 159, 154), (90, 91, 148, 149), (94, 95, 144, 145), (95, 92, 147, 144), (151, 150, 57, 52), (58, 49, 48, 61, 60, 53, 52, 57, 56, 55, 54, 63, 62, 51, 50, 59), (87, 84, 155, 152), (89, 94, 145, 150), (88, 89, 150, 151), (91, 88, 151, 148), (86, 87, 152, 153), (81, 82, 157, 158), (84, 85, 154, 155), (83, 90, 149, 156), (82, 83, 156, 157), (93, 86, 153, 146)])
_uv = me_cube_001.uv_layers.new(name='UVMap')
_uv.uv.foreach_set('vector', [0.4697, 0.6553, 0.5303, 0.6553, 0.5303, 0.6553, 0.4697, 0.6553, 0.4123, 0.6553, 0.4697, 0.6553, 0.4697, 0.6553, 0.4123, 0.6553, 0.1791, 0.6553, 0.2197, 0.6553, 0.2197, 0.6553, 0.1791, 0.6553, 0.7197, 0.6553, 0.7803, 0.6553, 0.7803, 0.6553, 0.7197, 0.6553, 0.125, 0.6553, 0.1418, 0.6553, 0.1418, 0.6553, 0.125, 0.6553, 0.5303, 0.6553, 0.5877, 0.6553, 0.5877, 0.6553, 0.5303, 0.6553, 0.2197, 0.6553, 0.2803, 0.6553, 0.2803, 0.6553, 0.2197, 0.6553, 0.5877, 0.6553, 0.6623, 0.6553, 0.6623, 0.6553, 0.5877, 0.6553, 0.6623, 0.6553, 0.7197, 0.6553, 0.7197, 0.6553, 0.6623, 0.6553, 0.3377, 0.6553, 0.4123, 0.6553, 0.4123, 0.6553, 0.3377, 0.6553, 0.4123, 0.6553, 0.4697, 0.6553, 0.4697, 0.6553, 0.4123, 0.6553, 0.6082, 0.09468, 0.5709, 0.09468, 0.5709, 0.09468, 0.6082, 0.09468, 0.2803, 0.6553, 0.3377, 0.6553, 0.3377, 0.6553, 0.2803, 0.6553, 0.1418, 0.6553, 0.1791, 0.6553, 0.1791, 0.6553, 0.1418, 0.6553, 0.5709, 0.09468, 0.5303, 0.09468, 0.5303, 0.09468, 0.5709, 0.09468, 0.5303, 0.09468, 0.4697, 0.09468, 0.4697, 0.09468, 0.5303, 0.09468, 0.625, 0.09468, 0.6082, 0.09468, 0.6082, 0.09468, 0.625, 0.09468, 0.6082, 0.09468, 0.5709, 0.09468, 0.5709, 0.09468, 0.6082, 0.09468, 0.2803, 0.6553, 0.3377, 0.6553, 0.3377, 0.6553, 0.2803, 0.6553, 0.1418, 0.6553, 0.1791, 0.6553, 0.1791, 0.6553, 0.1418, 0.6553, 0.5709, 0.09468, 0.5303, 0.09468, 0.5303, 0.09468, 0.5709, 0.09468, 0.5303, 0.09468, 0.4697, 0.09468, 0.4697, 0.09468, 0.5303, 0.09468, 0.625, 0.09468, 0.6082, 0.09468, 0.6082, 0.09468, 0.625, 0.09468, 0.4697, 0.6553, 0.5303, 0.6553, 0.5303, 0.6553, 0.4697, 0.6553, 0.1791, 0.6553, 0.2197, 0.6553, 0.2197, 0.6553, 0.1791, 0.6553, 0.7197, 0.6553, 0.7803, 0.6553, 0.7803, 0.6553, 0.7197, 0.6553, 0.125, 0.6553, 0.1418, 0.6553, 0.1418, 0.6553, 0.125, 0.6553, 0.5303, 0.6553, 0.5877, 0.6553, 0.5877, 0.6553, 0.5303, 0.6553, 0.2197, 0.6553, 0.2803, 0.6553, 0.2803, 0.6553, 0.2197, 0.6553, 0.5877, 0.6553, 0.6623, 0.6553, 0.6623, 0.6553, 0.5877, 0.6553, 0.6623, 0.6553, 0.7197, 0.6553, 0.7197, 0.6553, 0.6623, 0.6553, 0.3377, 0.6553, 0.4123, 0.6553, 0.4123, 0.6553, 0.3377, 0.6553, 0.5303, 0.09468, 0.125, 0.6791, 0.125, 0.6791, 0.5303, 0.09468, 0.625, 0.09468, 0.6082, 0.09468, 0.6082, 0.09468, 0.625, 0.09468, 0.4697, 0.6553, 0.5303, 0.6791, 0.5303, 0.6791, 0.4697, 0.6553, 0.1791, 0.6553, 0.2197, 0.6553, 0.2197, 0.6553, 0.1791, 0.6553, 0.625, 0.8447, 0.625, 0.07093, 0.625, 0.07093, 0.625, 0.8447, 0.125, 0.6553, 0.1418, 0.6553, 0.1418, 0.6553, 0.125, 0.6553, 0.5303, 0.6553, 0.5877, 0.6553, 0.5877, 0.6553, 0.5303, 0.6553, 0.2197, 0.6553, 0.2803, 0.6553, 0.2803, 0.6553, 0.2197, 0.6553, 0.5877, 0.6553, 0.6623, 0.6553, 0.6623, 0.6553, 0.5877, 0.6553, 0.6623, 0.6553, 0.7197, 0.6553, 0.7197, 0.6553, 0.6623, 0.6553, 0.3377, 0.6553, 0.3582, 0.6791, 0.3582, 0.6791, 0.3377, 0.6553, 0.4123, 0.6553, 0.4697, 0.6553, 0.4697, 0.6553, 0.4123, 0.6553, 0.6082, 0.09468, 0.5709, 0.09468, 0.5709, 0.09468, 0.6082, 0.09468, 0.2803, 0.6553, 0.3377, 0.6553, 0.3377, 0.6553, 0.2803, 0.6553, 0.1418, 0.6553, 0.1791, 0.6553, 0.1791, 0.6553, 0.1418, 0.6553, 0.1791, 0.6553, 0.2197, 0.6553, 0.2197, 0.6553, 0.1791, 0.6553, 0.125, 0.6553, 0.1418, 0.6553, 0.1418, 0.6553, 0.125, 0.6553, 0.7197, 0.6553, 0.7803, 0.6553, 0.7803, 0.6553, 0.7197, 0.6553, 0.1791, 0.6553, 0.2197, 0.6553, 0.2197, 0.6553, 0.1791, 0.6553, 0.4697, 0.6553, 0.5303, 0.6553, 0.5303, 0.6553, 0.4697, 0.6553, 0.625, 0.09468, 0.6082, 0.09468, 0.6082, 0.09468, 0.625, 0.09468, 0.5303, 0.09468, 0.4697, 0.09468, 0.4697, 0.09468, 0.5303, 0.09468, 0.5709, 0.09468, 0.5303, 0.09468, 0.5303, 0.09468, 0.5709, 0.09468, 0.1418, 0.6553, 0.1791, 0.6553, 0.1791, 0.6553, 0.1418, 0.6553, 0.2803, 0.6553, 0.3377, 0.6553, 0.3377, 0.6553, 0.2803, 0.6553, 0.6082, 0.09468, 0.5709, 0.09468, 0.5709, 0.09468, 0.6082, 0.09468, 0.4123, 0.6553, 0.4697, 0.6553, 0.4697, 0.6553, 0.4123, 0.6553, 0.3377, 0.6553, 0.4123, 0.6553, 0.4123, 0.6553, 0.3377, 0.6553, 0.6623, 0.6553, 0.7197, 0.6553, 0.7197, 0.6553, 0.6623, 0.6553, 0.5877, 0.6553, 0.6623, 0.6553, 0.6623, 0.6553, 0.5877, 0.6553, 0.2197, 0.6553, 0.2803, 0.6553, 0.2803, 0.6553, 0.2197, 0.6553, 0.5303, 0.6553, 0.5877, 0.6553, 0.5877, 0.6553, 0.5303, 0.6553, 0.125, 0.6553, 0.1418, 0.6553, 0.1418, 0.6553, 0.125, 0.6553, 0.5303, 0.6553, 0.5877, 0.6553, 0.5877, 0.6553, 0.5303, 0.6553, 0.5303, 0.6553, 0.5877, 0.6553, 0.5877, 0.6553, 0.5303, 0.6553, 0.2197, 0.6553, 0.2197, 0.6553, 0.2197, 0.6553, 0.2197, 0.6553, 0.5877, 0.6553, 0.6623, 0.6553, 0.6623, 0.6553, 0.5877, 0.6553, 0.6623, 0.6553, 0.7197, 0.6553, 0.7197, 0.6553, 0.6623, 0.6553, 0.4123, 0.6553, 0.4697, 0.6553, 0.4697, 0.6553, 0.4123, 0.6553, 0.6082, 0.09468, 0.5709, 0.09468, 0.5709, 0.09468, 0.6082, 0.09468, 0.2803, 0.6553, 0.3377, 0.6553, 0.3377, 0.6553, 0.2803, 0.6553, 0.5709, 0.09468, 0.5303, 0.09468, 0.5303, 0.09468, 0.5709, 0.09468, 0.5303, 0.09468, 0.5303, 0.09468, 0.5303, 0.09468, 0.5303, 0.09468, 0.625, 0.09468, 0.6082, 0.09468, 0.6082, 0.09468, 0.625, 0.09468, 0.5303, 0.6553, 0.5303, 0.6553, 0.5303, 0.6553, 0.5303, 0.6553, 0.1791, 0.6553, 0.2197, 0.6553, 0.2197, 0.6553, 0.1791, 0.6553, 0.7197, 0.6553, 0.7803, 0.6553, 0.7803, 0.6553, 0.7197, 0.6553, 0.3377, 0.6553, 0.4123, 0.6553, 0.3582, 0.6791, 0.3377, 0.6553, 0.1418, 0.6553, 0.1791, 0.6553, 0.1791, 0.6553, 0.1418, 0.6553, 0.5303, 0.6791, 0.4697, 0.6553, 0.4697, 0.6553, 0.5303, 0.6791, 0.4697, 0.6553, 0.4697, 0.6553, 0.4697, 0.6553, 0.4697, 0.6553, 0.5303, 0.6791, 0.4697, 0.6553, 0.4697, 0.6553, 0.5303, 0.6791, 0.4697, 0.6553, 0.5303, 0.6553, 0.5303, 0.6553, 0.4697, 0.6553, 0.125, 0.6553, 0.125, 0.6553, 0.125, 0.6553, 0.125, 0.6553, 0.125, 0.6553, 0.125, 0.6553, 0.125, 0.6553, 0.125, 0.6553, 0.5303, 0.09468, 0.4697, 0.09468, 0.4697, 0.09468, 0.5303, 0.09468, 0.125, 0.6791, 0.5303, 0.09468, 0.5303, 0.09468, 0.125, 0.6791, 0.625, 0.09468, 0.625, 0.09468, 0.625, 0.09468, 0.625, 0.09468, 0.625, 0.09468, 0.625, 0.09468, 0.625, 0.09468, 0.625, 0.09468, 0.625, 0.07093, 0.625, 0.8447, 0.625, 0.8447, 0.625, 0.07093, 0.7197, 0.6553, 0.7197, 0.6553, 0.7197, 0.6553, 0.7197, 0.6553, 0.2803, 0.6553, 0.2197, 0.6553, 0.2197, 0.6553, 0.2803, 0.6553, 0.2803, 0.6553, 0.2197, 0.6553, 0.2197, 0.6553, 0.2803, 0.6553, 0.2803, 0.6553, 0.2803, 0.6553, 0.2803, 0.6553, 0.2803, 0.6553, 0.2197, 0.6553, 0.2803, 0.6553, 0.2803, 0.6553, 0.2197, 0.6553, 0.5303, 0.6553, 0.5303, 0.6553, 0.5303, 0.6553, 0.5303, 0.6553, 0.5303, 0.6553, 0.5303, 0.6553, 0.5303, 0.6553, 0.5303, 0.6553, 0.4697, 0.6553, 0.5303, 0.6553, 0.5303, 0.6553, 0.4697, 0.6553, 0.4697, 0.6553, 0.4697, 0.6553, 0.4697, 0.6553, 0.4697, 0.6553, 0.4697, 0.6553, 0.5303, 0.6553, 0.5303, 0.6553, 0.4697, 0.6553, 0.4697, 0.6553, 0.5303, 0.6553, 0.5303, 0.6553, 0.4697, 0.6553, 0.4697, 0.6553, 0.4697, 0.6553, 0.4697, 0.6553, 0.4697, 0.6553, 0.5303, 0.6791, 0.4697, 0.6553, 0.4697, 0.6553, 0.5303, 0.6791, 0.125, 0.6553, 0.125, 0.6553, 0.125, 0.6553, 0.125, 0.6553, 0.5303, 0.09468, 0.4697, 0.09468, 0.4697, 0.09468, 0.5303, 0.09468, 0.5303, 0.09468, 0.5303, 0.09468, 0.5303, 0.09468, 0.5303, 0.09468, 0.125, 0.6791, 0.5303, 0.09468, 0.5303, 0.09468, 0.125, 0.6791, 0.5303, 0.09468, 0.4697, 0.09468, 0.4697, 0.09468, 0.5303, 0.09468, 0.5303, 0.09468, 0.4697, 0.09468, 0.4697, 0.09468, 0.5303, 0.09468, 0.5303, 0.09468, 0.5303, 0.09468, 0.5303, 0.09468, 0.5303, 0.09468, 0.125, 0.6791, 0.5303, 0.09468, 0.5303, 0.09468, 0.125, 0.6791, 0.625, 0.09468, 0.625, 0.09468, 0.625, 0.09468, 0.625, 0.09468, 0.625, 0.07093, 0.625, 0.8447, 0.625, 0.8447, 0.625, 0.07093, 0.7197, 0.6553, 0.7197, 0.6553, 0.7197, 0.6553, 0.7197, 0.6553, 0.7197, 0.6553, 0.7803, 0.6553, 0.7803, 0.6553, 0.7197, 0.6553, 0.7197, 0.6553, 0.625, 0.09468, 0.625, 0.07093, 0.7197, 0.6553, 0.625, 0.07093, 0.625, 0.8447, 0.625, 0.8447, 0.625, 0.07093, 0.7197, 0.6553, 0.7197, 0.6553, 0.7197, 0.6553, 0.7197, 0.6553, 0.7197, 0.6553, 0.7803, 0.6553, 0.7803, 0.6553, 0.7197, 0.6553, 0.2197, 0.6553, 0.2803, 0.6553, 0.2803, 0.6553, 0.2197, 0.6553, 0.2803, 0.6553, 0.2803, 0.6553, 0.2803, 0.6553, 0.2803, 0.6553, 0.2197, 0.6553, 0.2803, 0.6553, 0.2803, 0.6553, 0.2197, 0.6553, 0.2197, 0.6553, 0.2197, 0.6553, 0.2197, 0.6553, 0.2197, 0.6553, 0.2197, 0.6553, 0.2803, 0.6553, 0.2803, 0.6553, 0.2197, 0.6553, 0.2197, 0.6553, 0.2197, 0.6553, 0.2197, 0.6553, 0.2197, 0.6553, 0.2803, 0.6553, 0.2197, 0.6553, 0.2197, 0.6553, 0.2803, 0.6553, 0.2803, 0.6553, 0.2803, 0.6553, 0.2803, 0.6553, 0.2803, 0.6553, 0.4697, 0.6553, 0.5303, 0.6791, 0.5303, 0.6791, 0.4697, 0.6553, 0.625, 0.09468, 0.6082, 0.09468, 0.6082, 0.09468, 0.625, 0.09468, 0.125, 0.6553, 0.1418, 0.6553, 0.1418, 0.6553, 0.125, 0.6553, 0.1418, 0.6553, 0.1791, 0.6553, 0.1791, 0.6553, 0.1418, 0.6553, 0.5709, 0.09468, 0.5303, 0.09468, 0.5303, 0.09468, 0.5709, 0.09468, 0.5303, 0.6553, 0.5877, 0.6553, 0.6623, 0.6553, 0.625, 0.8447, 0.625, 0.09468, 0.6082, 0.09468, 0.5709, 0.09468, 0.5303, 0.09468, 0.125, 0.6553, 0.1418, 0.6553, 0.1791, 0.6553, 0.2197, 0.6553, 0.2803, 0.6553, 0.3377, 0.6553, 0.4123, 0.6553, 0.4697, 0.6553, 0.3377, 0.6553, 0.3582, 0.6791, 0.3582, 0.6791, 0.3377, 0.6553, 0.5303, 0.09468, 0.125, 0.6791, 0.125, 0.6791, 0.5303, 0.09468, 0.5709, 0.09468, 0.5303, 0.09468, 0.5303, 0.09468, 0.5709, 0.09468, 0.6082, 0.09468, 0.5709, 0.09468, 0.5709, 0.09468, 0.6082, 0.09468, 0.2803, 0.6553, 0.3377, 0.6553, 0.3377, 0.6553, 0.2803, 0.6553, 0.5877, 0.6553, 0.6623, 0.6553, 0.6623, 0.6553, 0.5877, 0.6553, 0.4123, 0.6553, 0.4697, 0.6553, 0.4697, 0.6553, 0.4123, 0.6553, 0.625, 0.8447, 0.625, 0.07093, 0.625, 0.07093, 0.625, 0.8447, 0.6623, 0.6553, 0.7197, 0.6553, 0.7197, 0.6553, 0.6623, 0.6553, 0.2197, 0.6553, 0.2803, 0.6553, 0.2803, 0.6553, 0.2197, 0.6553])
me_cube_001.materials.append(mat_wing)
me_cube_001.use_mirror_x = True
me_cube_001.use_mirror_y = True
me_cube_001.use_mirror_z = True
me_cube_001.use_mirror_vertex_groups = False
me_cube_001.update()
me_001 = bpy.data.meshes.new('큐브.001')
me_001.from_pydata([(-1.0, -1.0, -1.0), (-1.0, -1.0, 1.0), (-1.0, 1.0, -1.0), (-1.0, 1.0, 1.0), (1.0, -1.0, -1.0), (1.0, -1.0, 1.0), (1.0, 1.0, -1.0), (1.0, 1.0, 1.0)], [], [(0, 1, 3, 2), (2, 3, 7, 6), (6, 7, 5, 4), (4, 5, 1, 0), (2, 6, 4, 0), (7, 3, 1, 5)])
_uv = me_001.uv_layers.new(name='UV 맵')
_uv.uv.foreach_set('vector', [0.375, 0.0, 0.625, 0.0, 0.625, 0.25, 0.375, 0.25, 0.375, 0.25, 0.625, 0.25, 0.625, 0.5, 0.375, 0.5, 0.375, 0.5, 0.625, 0.5, 0.625, 0.75, 0.375, 0.75, 0.375, 0.75, 0.625, 0.75, 0.625, 1.0, 0.375, 1.0, 0.125, 0.5, 0.375, 0.5, 0.375, 0.75, 0.125, 0.75, 0.625, 0.5, 0.875, 0.5, 0.875, 0.75, 0.625, 0.75])
me_001.update()

# ---- objects
ob_head = bpy.data.objects.new('Head', me_cube)
ob_light = bpy.data.objects.new('Light', light_light)
ob_camera = bpy.data.objects.new('Camera', cam_camera)
ob_body = bpy.data.objects.new('Body', me_x)
ob_wing = bpy.data.objects.new('Wing', me_cube_001)
ob_adjust_pos = bpy.data.objects.new('Adjust pos', me_001)

# ---- transforms, parenting, visibility, modifiers, constraints
ob_head.parent = ob_body
ob_head.matrix_parent_inverse = Matrix(((1.469, -0.0, 0.0, -0.0), (-0.0, 1.849, -0.0, -0.4935), (0.0, -0.0, 4.554, 6.503), (-0.0, 0.0, -0.0, 1.0)))
ob_head.location = (0.0, 0.0, 0.0)
ob_head.scale = (1.0, 1.001, 1.0)
ob_head.lock_rotations_4d = False
ob_head.empty_display_type = 'ARROWS'
ob_head.lineart.crease_threshold = 0.0
ob_light.location = (4.156, 1.025, 6.868)
ob_light.rotation_euler = (0.6503, 0.05522, 1.866)
ob_light.scale = (1.039, 1.039, 1.039)
ob_light.lock_rotations_4d = False
ob_light.empty_display_type = 'ARROWS'
ob_light.color = (0.0, 0.0, 0.0, 0.0)
ob_light.lineart.crease_threshold = 0.0
ob_camera.location = (7.359, -6.926, 5.812)
ob_camera.rotation_euler = (1.109, 0.0, 0.8149)
ob_camera.lock_rotations_4d = False
ob_camera.empty_display_type = 'ARROWS'
ob_camera.color = (0.0, 0.0, 0.0, 0.0)
ob_camera.display_type = 'WIRE'
ob_camera.lineart.crease_threshold = 0.0
ob_body.location = (-0.07975, -0.01967, 0.96)
ob_body.scale = (3.027, 2.404, 0.9764)
ob_wing.parent = ob_head
ob_wing.location = (-2.089e-16, 0.04227, 2.089e-17)
ob_wing.rotation_euler = (8.623e-09, 0.3491, 4.89e-08)
ob_wing.scale = (1.006, 1.057, 1.006)
ob_wing.lock_rotations_4d = False
ob_wing.empty_display_type = 'ARROWS'
ob_wing.lineart.crease_threshold = 0.0
ob_wing.use_mesh_mirror_x = True
ob_wing.use_mesh_mirror_y = True
ob_wing.use_mesh_mirror_z = True
ob_adjust_pos.location = (0.0, 0.5622, -0.7992)

# ---- collection membership
col_collection.objects.link(ob_head)
col_collection.objects.link(ob_light)
col_collection.objects.link(ob_camera)
col_collection.objects.link(ob_body)
col_collection.objects.link(ob_wing)
col_collection.objects.link(ob_adjust_pos)

# ---- scene / render settings (as saved in the file)
scene.camera = ob_camera
scene.frame_start = 1; scene.frame_end = 250; scene.frame_set(1)
scene.render.engine = 'BLENDER_EEVEE_NEXT'
scene.cycles.sampling_pattern = 'TABULATED_SOBOL'
scene.cycles.use_light_tree = False
scene.view_settings.view_transform = 'Filmic'
bpy.context.view_layer.update()
